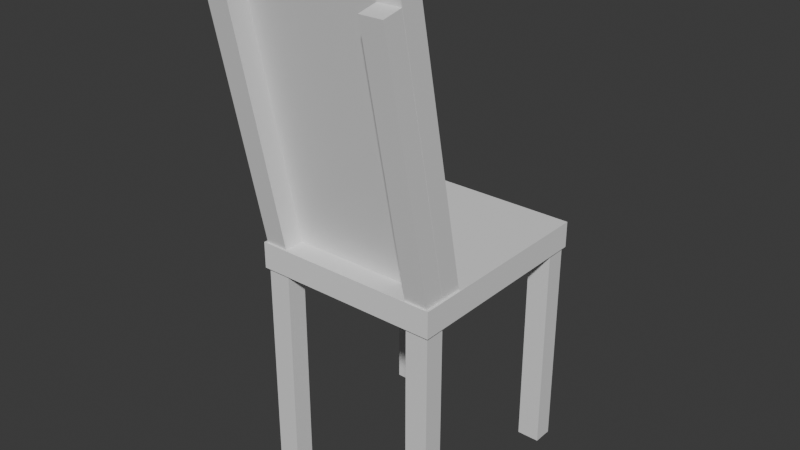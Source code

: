 # Source: chair.blend  (saved by Blender 4.0.36; exported with 4.5.12 LTS)
import bpy
from mathutils import Matrix  # noqa: F401  (used for matrix-valued properties, if any)

bpy.ops.wm.read_factory_settings(use_empty=True)
scene = bpy.context.scene
scene.name = 'Scene'

# ---- collections
col_collection = bpy.data.collections.new('Collection'); scene.collection.children.link(col_collection)

# ---- materials (node trees are filled in below, after node groups)
mat_material = bpy.data.materials.new('Material')
mat_material.alpha_threshold = 0.0
mat_material.use_transparent_shadow = False
mat_material.roughness = 0.5
mat_material.line_color = (0.0, 0.0, 0.0, 1.0)
mat_material_001 = bpy.data.materials.new('Material.001')
mat_material_001.alpha_threshold = 0.0
mat_material_001.use_transparent_shadow = False
mat_material_001.roughness = 0.5
mat_material_001.line_color = (0.0, 0.0, 0.0, 1.0)
mat_material_002 = bpy.data.materials.new('Material.002')
mat_material_002.alpha_threshold = 0.0
mat_material_002.use_transparent_shadow = False
mat_material_002.roughness = 0.5
mat_material_002.line_color = (0.0, 0.0, 0.0, 1.0)
mat_material_003 = bpy.data.materials.new('Material.003')
mat_material_003.alpha_threshold = 0.0
mat_material_003.use_transparent_shadow = False
mat_material_003.roughness = 0.5
mat_material_003.line_color = (0.0, 0.0, 0.0, 1.0)
mat_material_004 = bpy.data.materials.new('Material.004')
mat_material_004.alpha_threshold = 0.0
mat_material_004.use_transparent_shadow = False
mat_material_004.roughness = 0.5
mat_material_004.line_color = (0.0, 0.0, 0.0, 1.0)
mat_material_005 = bpy.data.materials.new('Material.005')
mat_material_005.alpha_threshold = 0.0
mat_material_005.use_transparent_shadow = False
mat_material_005.roughness = 0.5
mat_material_005.line_color = (0.0, 0.0, 0.0, 1.0)

# ---- material node trees
mat_material.use_nodes = True; mat_material.node_tree.nodes.clear()
_N = mat_material.node_tree.nodes; _L = mat_material.node_tree.links
n0 = _N.new('ShaderNodeOutputMaterial'); n0.name = 'Material Output'; n0.location = (300, 300)
n1 = _N.new('ShaderNodeBsdfPrincipled'); n1.name = 'Principled BSDF'; n1.location = (10, 300)
n1.inputs[3].default_value = 1.45
_L.new(n1.outputs[0], n0.inputs[0])
n0.is_active_output = True
mat_material_001.use_nodes = True; mat_material_001.node_tree.nodes.clear()
_N = mat_material_001.node_tree.nodes; _L = mat_material_001.node_tree.links
n0 = _N.new('ShaderNodeOutputMaterial'); n0.name = 'Material Output'; n0.location = (300, 300)
n1 = _N.new('ShaderNodeBsdfPrincipled'); n1.name = 'Principled BSDF'; n1.location = (10, 300)
n1.inputs[3].default_value = 1.45
_L.new(n1.outputs[0], n0.inputs[0])
n0.is_active_output = True
mat_material_002.use_nodes = True; mat_material_002.node_tree.nodes.clear()
_N = mat_material_002.node_tree.nodes; _L = mat_material_002.node_tree.links
n0 = _N.new('ShaderNodeOutputMaterial'); n0.name = 'Material Output'; n0.location = (300, 300)
n1 = _N.new('ShaderNodeBsdfPrincipled'); n1.name = 'Principled BSDF'; n1.location = (10, 300)
n1.inputs[3].default_value = 1.45
_L.new(n1.outputs[0], n0.inputs[0])
n0.is_active_output = True
mat_material_003.use_nodes = True; mat_material_003.node_tree.nodes.clear()
_N = mat_material_003.node_tree.nodes; _L = mat_material_003.node_tree.links
n0 = _N.new('ShaderNodeOutputMaterial'); n0.name = 'Material Output'; n0.location = (300, 300)
n1 = _N.new('ShaderNodeBsdfPrincipled'); n1.name = 'Principled BSDF'; n1.location = (10, 300)
n1.inputs[3].default_value = 1.45
_L.new(n1.outputs[0], n0.inputs[0])
n0.is_active_output = True
mat_material_004.use_nodes = True; mat_material_004.node_tree.nodes.clear()
_N = mat_material_004.node_tree.nodes; _L = mat_material_004.node_tree.links
n0 = _N.new('ShaderNodeOutputMaterial'); n0.name = 'Material Output'; n0.location = (300, 300)
n1 = _N.new('ShaderNodeBsdfPrincipled'); n1.name = 'Principled BSDF'; n1.location = (10, 300)
n1.inputs[3].default_value = 1.45
_L.new(n1.outputs[0], n0.inputs[0])
n0.is_active_output = True
mat_material_005.use_nodes = True; mat_material_005.node_tree.nodes.clear()
_N = mat_material_005.node_tree.nodes; _L = mat_material_005.node_tree.links
n0 = _N.new('ShaderNodeOutputMaterial'); n0.name = 'Material Output'; n0.location = (300, 300)
n1 = _N.new('ShaderNodeBsdfPrincipled'); n1.name = 'Principled BSDF'; n1.location = (10, 300)
n1.inputs[3].default_value = 1.45
_L.new(n1.outputs[0], n0.inputs[0])
n0.is_active_output = True

# ---- world
world_world = bpy.data.worlds.new('World'); scene.world = world_world
world_world.use_nodes = True; world_world.node_tree.nodes.clear()
_N = world_world.node_tree.nodes; _L = world_world.node_tree.links
n0 = _N.new('ShaderNodeOutputWorld'); n0.name = 'World Output'; n0.location = (300, 300)
n1 = _N.new('ShaderNodeBackground'); n1.name = 'Background'; n1.location = (10, 300)
n1.inputs[0].default_value = (0.05088, 0.05088, 0.05088, 1.0)
_L.new(n1.outputs[0], n0.inputs[0])
n0.is_active_output = True
world_world.color = (0.05088, 0.05088, 0.05088)
world_world.use_sun_shadow = False
world_world.sun_shadow_jitter_overblur = 0.0

# ---- meshes
me_cube = bpy.data.meshes.new('Cube')
me_cube.from_pydata([(1.0, 1.0, 1.0), (1.0, 1.0, -1.0), (1.0, -1.0, 1.0), (1.0, -1.0, -1.0), (-1.0, 1.0, 1.0), (-1.0, 1.0, -1.0), (-1.0, -1.0, 1.0), (-1.0, -1.0, -1.0)], [], [(0, 4, 6, 2), (3, 2, 6, 7), (7, 6, 4, 5), (5, 1, 3, 7), (1, 0, 2, 3), (5, 4, 0, 1)])
_uv = me_cube.uv_layers.new(name='UVMap')
_uv.uv.foreach_set('vector', [0.625, 0.5, 0.875, 0.5, 0.875, 0.75, 0.625, 0.75, 0.375, 0.75, 0.625, 0.75, 0.625, 1.0, 0.375, 1.0, 0.375, 0.0, 0.625, 0.0, 0.625, 0.25, 0.375, 0.25, 0.125, 0.5, 0.375, 0.5, 0.375, 0.75, 0.125, 0.75, 0.375, 0.5, 0.625, 0.5, 0.625, 0.75, 0.375, 0.75, 0.375, 0.25, 0.625, 0.25, 0.625, 0.5, 0.375, 0.5])
me_cube.materials.append(mat_material)
me_cube.use_mirror_vertex_groups = False
me_cube.update()
me_cube_001 = bpy.data.meshes.new('Cube.001')
me_cube_001.from_pydata([(1.0, 1.0, 1.0), (1.0, 1.0, -1.0), (1.0, -1.0, 1.0), (1.0, -1.0, -1.0), (-1.0, 1.0, 1.0), (-1.0, 1.0, -1.0), (-1.0, -1.0, 1.0), (-1.0, -1.0, -1.0)], [], [(0, 4, 6, 2), (3, 2, 6, 7), (7, 6, 4, 5), (5, 1, 3, 7), (1, 0, 2, 3), (5, 4, 0, 1)])
_uv = me_cube_001.uv_layers.new(name='UVMap')
_uv.uv.foreach_set('vector', [0.625, 0.5, 0.875, 0.5, 0.875, 0.75, 0.625, 0.75, 0.375, 0.75, 0.625, 0.75, 0.625, 1.0, 0.375, 1.0, 0.375, 0.0, 0.625, 0.0, 0.625, 0.25, 0.375, 0.25, 0.125, 0.5, 0.375, 0.5, 0.375, 0.75, 0.125, 0.75, 0.375, 0.5, 0.625, 0.5, 0.625, 0.75, 0.375, 0.75, 0.375, 0.25, 0.625, 0.25, 0.625, 0.5, 0.375, 0.5])
me_cube_001.materials.append(mat_material_001)
me_cube_001.use_mirror_vertex_groups = False
me_cube_001.update()
me_cube_002 = bpy.data.meshes.new('Cube.002')
me_cube_002.from_pydata([(1.0, 1.0, 1.0), (1.0, 1.0, -1.0), (1.0, -1.0, 1.0), (1.0, -1.0, -1.0), (-1.0, 1.0, 1.0), (-1.0, 1.0, -1.0), (-1.0, -1.0, 1.0), (-1.0, -1.0, -1.0)], [], [(0, 4, 6, 2), (3, 2, 6, 7), (7, 6, 4, 5), (5, 1, 3, 7), (1, 0, 2, 3), (5, 4, 0, 1)])
_uv = me_cube_002.uv_layers.new(name='UVMap')
_uv.uv.foreach_set('vector', [0.625, 0.5, 0.875, 0.5, 0.875, 0.75, 0.625, 0.75, 0.375, 0.75, 0.625, 0.75, 0.625, 1.0, 0.375, 1.0, 0.375, 0.0, 0.625, 0.0, 0.625, 0.25, 0.375, 0.25, 0.125, 0.5, 0.375, 0.5, 0.375, 0.75, 0.125, 0.75, 0.375, 0.5, 0.625, 0.5, 0.625, 0.75, 0.375, 0.75, 0.375, 0.25, 0.625, 0.25, 0.625, 0.5, 0.375, 0.5])
me_cube_002.materials.append(mat_material_002)
me_cube_002.use_mirror_vertex_groups = False
me_cube_002.update()
me_cube_003 = bpy.data.meshes.new('Cube.003')
me_cube_003.from_pydata([(1.0, 1.0, 1.0), (1.0, 1.0, -1.0), (1.0, -1.0, 1.0), (1.0, -1.0, -1.0), (-1.0, 1.0, 1.0), (-1.0, 1.0, -1.0), (-1.0, -1.0, 1.0), (-1.0, -1.0, -1.0)], [], [(0, 4, 6, 2), (3, 2, 6, 7), (7, 6, 4, 5), (5, 1, 3, 7), (1, 0, 2, 3), (5, 4, 0, 1)])
_uv = me_cube_003.uv_layers.new(name='UVMap')
_uv.uv.foreach_set('vector', [0.625, 0.5, 0.875, 0.5, 0.875, 0.75, 0.625, 0.75, 0.375, 0.75, 0.625, 0.75, 0.625, 1.0, 0.375, 1.0, 0.375, 0.0, 0.625, 0.0, 0.625, 0.25, 0.375, 0.25, 0.125, 0.5, 0.375, 0.5, 0.375, 0.75, 0.125, 0.75, 0.375, 0.5, 0.625, 0.5, 0.625, 0.75, 0.375, 0.75, 0.375, 0.25, 0.625, 0.25, 0.625, 0.5, 0.375, 0.5])
me_cube_003.materials.append(mat_material_003)
me_cube_003.use_mirror_vertex_groups = False
me_cube_003.update()
me_cube_004 = bpy.data.meshes.new('Cube.004')
me_cube_004.from_pydata([(-1.024, -1.136, -0.1431), (-1.024, -1.136, 0.1431), (-1.024, 1.136, -0.1431), (-1.024, 1.136, 0.1431), (1.024, -1.136, -0.1431), (1.024, -1.136, 0.1431), (1.024, 1.136, -0.1431), (1.024, 1.136, 0.1431)], [], [(0, 1, 3, 2), (2, 3, 7, 6), (6, 7, 5, 4), (4, 5, 1, 0), (2, 6, 4, 0), (7, 3, 1, 5)])
_uv = me_cube_004.uv_layers.new(name='UVMap')
_uv.uv.foreach_set('vector', [0.375, 0.0, 0.625, 0.0, 0.625, 0.25, 0.375, 0.25, 0.375, 0.25, 0.625, 0.25, 0.625, 0.5, 0.375, 0.5, 0.375, 0.5, 0.625, 0.5, 0.625, 0.75, 0.375, 0.75, 0.375, 0.75, 0.625, 0.75, 0.625, 1.0, 0.375, 1.0, 0.125, 0.5, 0.375, 0.5, 0.375, 0.75, 0.125, 0.75, 0.625, 0.5, 0.875, 0.5, 0.875, 0.75, 0.625, 0.75])
me_cube_004.update()
me_cube_007 = bpy.data.meshes.new('Cube.007')
me_cube_007.from_pydata([(-1.246, -0.9641, -0.1178), (-1.246, -0.9641, 0.1178), (-1.246, 0.9641, -0.1178), (-1.246, 0.9641, 0.1178), (1.246, -0.9641, -0.1178), (1.246, -0.9641, 0.1178), (1.246, 0.9641, -0.1178), (1.246, 0.9641, 0.1178), (1.101, 0.9635, -0.1178), (-1.167, 0.9635, -0.1178), (1.101, 0.9635, -0.3368), (-1.167, 0.9635, -0.3368), (1.101, 0.7218, -0.1178), (-1.167, 0.7218, -0.1178), (1.101, 0.7218, -0.3368), (-1.167, 0.7218, -0.3368), (1.101, -0.7242, -0.1178), (-1.167, -0.7242, -0.1178), (1.101, -0.7242, -0.3368), (-1.167, -0.7242, -0.3368), (1.101, -0.9659, -0.1178), (-1.167, -0.9659, -0.1178), (1.101, -0.9659, -0.3368), (-1.167, -0.9659, -0.3368)], [], [(0, 1, 3, 2), (2, 3, 7, 6), (6, 7, 5, 4), (4, 5, 1, 0), (2, 6, 4, 0), (7, 3, 1, 5), (8, 12, 14, 10), (11, 10, 14, 15), (15, 14, 12, 13), (13, 9, 11, 15), (9, 8, 10, 11), (13, 12, 8, 9), (16, 20, 22, 18), (19, 18, 22, 23), (23, 22, 20, 21), (21, 17, 19, 23), (17, 16, 18, 19), (21, 20, 16, 17)])
me_cube_007.polygons.foreach_set('material_index', [0, 0, 0, 0, 0, 0, 0, 0, 0, 0, 0, 0, 1, 1, 1, 1, 1, 1])
_uv = me_cube_007.uv_layers.new(name='UVMap')
_uv.uv.foreach_set('vector', [0.375, 0.0, 0.625, 0.0, 0.625, 0.25, 0.375, 0.25, 0.375, 0.25, 0.625, 0.25, 0.625, 0.5, 0.375, 0.5, 0.375, 0.5, 0.625, 0.5, 0.625, 0.75, 0.375, 0.75, 0.375, 0.75, 0.625, 0.75, 0.625, 1.0, 0.375, 1.0, 0.125, 0.5, 0.375, 0.5, 0.375, 0.75, 0.125, 0.75, 0.625, 0.5, 0.875, 0.5, 0.875, 0.75, 0.625, 0.75, 0.625, 0.5, 0.875, 0.5, 0.875, 0.75, 0.625, 0.75, 0.375, 0.75, 0.625, 0.75, 0.625, 1.0, 0.375, 1.0, 0.375, 0.0, 0.625, 0.0, 0.625, 0.25, 0.375, 0.25, 0.125, 0.5, 0.375, 0.5, 0.375, 0.75, 0.125, 0.75, 0.375, 0.5, 0.625, 0.5, 0.625, 0.75, 0.375, 0.75, 0.375, 0.25, 0.625, 0.25, 0.625, 0.5, 0.375, 0.5, 0.625, 0.5, 0.875, 0.5, 0.875, 0.75, 0.625, 0.75, 0.375, 0.75, 0.625, 0.75, 0.625, 1.0, 0.375, 1.0, 0.375, 0.0, 0.625, 0.0, 0.625, 0.25, 0.375, 0.25, 0.125, 0.5, 0.375, 0.5, 0.375, 0.75, 0.125, 0.75, 0.375, 0.5, 0.625, 0.5, 0.625, 0.75, 0.375, 0.75, 0.375, 0.25, 0.625, 0.25, 0.625, 0.5, 0.375, 0.5])
me_cube_007.materials.append(mat_material_004)
me_cube_007.materials.append(mat_material_005)
me_cube_007.update()

# ---- objects
ob_cube = bpy.data.objects.new('Cube', me_cube)
ob_cube_001 = bpy.data.objects.new('Cube.001', me_cube_001)
ob_cube_002 = bpy.data.objects.new('Cube.002', me_cube_002)
ob_cube_003 = bpy.data.objects.new('Cube.003', me_cube_003)
ob_cube_004 = bpy.data.objects.new('Cube.004', me_cube_004)
ob_cube_007 = bpy.data.objects.new('Cube.007', me_cube_007)

# ---- transforms, parenting, visibility, modifiers, constraints
ob_cube.location = (0.0, 0.0, 0.1625)
ob_cube.scale = (0.1246, 0.1095, 1.182)
ob_cube.lock_rotations_4d = False
ob_cube.empty_display_type = 'ARROWS'
ob_cube.lineart.crease_threshold = 0.0
ob_cube_001.location = (1.741, 0.0, 0.1625)
ob_cube_001.scale = (0.1246, 0.1095, 1.182)
ob_cube_001.lock_rotations_4d = False
ob_cube_001.empty_display_type = 'ARROWS'
ob_cube_001.lineart.crease_threshold = 0.0
ob_cube_002.location = (1.741, 1.995, 0.1625)
ob_cube_002.scale = (0.1246, 0.1095, 1.182)
ob_cube_002.lock_rotations_4d = False
ob_cube_002.empty_display_type = 'ARROWS'
ob_cube_002.lineart.crease_threshold = 0.0
ob_cube_003.location = (0.0, 1.995, 0.1625)
ob_cube_003.scale = (0.1246, 0.1095, 1.182)
ob_cube_003.lock_rotations_4d = False
ob_cube_003.empty_display_type = 'ARROWS'
ob_cube_003.lineart.crease_threshold = 0.0
ob_cube_004.location = (0.869, 0.9941, 1.474)
ob_cube_007.location = (0.8715, -0.0724, 3.075)
ob_cube_007.rotation_euler = (-3.142, -1.772, 1.571)
ob_cube_007.scale = (1.255, 1.031, 1.006)

# ---- collection membership
col_collection.objects.link(ob_cube)
col_collection.objects.link(ob_cube_001)
col_collection.objects.link(ob_cube_002)
col_collection.objects.link(ob_cube_003)
col_collection.objects.link(ob_cube_004)
col_collection.objects.link(ob_cube_007)

# ---- scene / render settings (as saved in the file)
scene.frame_start = 1; scene.frame_end = 250; scene.frame_set(1)
scene.render.engine = 'BLENDER_EEVEE_NEXT'
scene.cycles.sampling_pattern = 'TABULATED_SOBOL'
bpy.context.view_layer.update()

# ---- added for rendering (the .blend has no active camera and no usable light): camera, sun
cam_auto = bpy.data.cameras.new('AutoCamera')
cam_auto.lens = 50.0
cam_auto.sensor_width = 36.0
cam_auto.clip_end = 1000.0
ob_auto_camera = bpy.data.objects.new('AutoCamera', cam_auto)
scene.collection.objects.link(ob_auto_camera)
ob_auto_camera.location = (7.02262, -6.67769, 6.72885)
ob_auto_camera.rotation_euler = (1.09748, -7.21219e-08, 0.694738)
scene.camera = ob_auto_camera
light_auto_sun = bpy.data.lights.new('AutoSun', 'SUN')
light_auto_sun.energy = 3.0
light_auto_sun.angle = 0.0523599
ob_auto_sun = bpy.data.objects.new('AutoSun', light_auto_sun)
scene.collection.objects.link(ob_auto_sun)
ob_auto_sun.rotation_euler = (0.872665, 0.174533, 0.523599)
bpy.context.view_layer.update()
